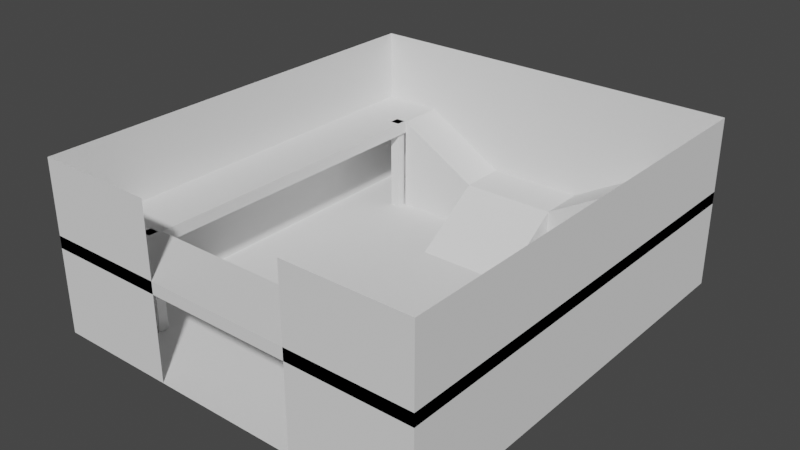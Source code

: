 # Source: room1.blend  (saved by Blender 3.6.11; exported with 4.5.12 LTS)
import bpy
from mathutils import Matrix  # noqa: F401  (used for matrix-valued properties, if any)

bpy.ops.wm.read_factory_settings(use_empty=True)
scene = bpy.context.scene
scene.name = 'Scene'

# ---- collections
col_collection = bpy.data.collections.new('Collection'); scene.collection.children.link(col_collection)

# ---- world
world_world = bpy.data.worlds.new('World'); scene.world = world_world
world_world.use_nodes = True; world_world.node_tree.nodes.clear()
_N = world_world.node_tree.nodes; _L = world_world.node_tree.links
n0 = _N.new('ShaderNodeOutputWorld'); n0.name = 'World Output'; n0.location = (300, 300)
n1 = _N.new('ShaderNodeBackground'); n1.name = 'Background'; n1.location = (10, 300)
n1.inputs[0].default_value = (0.05088, 0.05088, 0.05088, 1.0)
_L.new(n1.outputs[0], n0.inputs[0])
n0.is_active_output = True
world_world.color = (0.05088, 0.05088, 0.05088)
world_world.use_sun_shadow = False
world_world.sun_shadow_jitter_overblur = 0.0

# ---- meshes
me_plane_001 = bpy.data.meshes.new('Plane.001')
me_plane_001.from_pydata([(-8.0, -9.0, 0.0), (8.0, -9.0, 0.0), (-8.0, 9.0, 0.0), (8.0, 9.0, 0.0)], [], [(0, 1, 3, 2)])
_uv = me_plane_001.uv_layers.new(name='UVMap')
_uv.uv.foreach_set('vector', [0.0, 0.0, 1.0, 0.0, 1.0, 1.0, 0.0, 1.0])
me_plane_001.update()
me_plane = bpy.data.meshes.new('Plane')
me_plane.from_pydata([(-8.0, -6.5, 4.0), (-8.0, 6.5, 3.5), (-8.0, 6.5, 4.0), (-5.5, -6.5, 4.0), (-5.5, 6.5, 3.5), (-5.5, 6.5, 4.0), (-8.0, 9.0, 3.5), (-8.0, 9.0, 4.0), (-5.5, 9.0, 3.5), (-5.5, 9.0, 4.0), (5.5, 6.5, 3.5), (5.5, 6.5, 4.0), (5.5, 9.0, 3.5), (5.5, 9.0, 4.0), (8.0, 6.5, 3.5), (8.0, 6.5, 4.0), (8.0, 9.0, 3.5), (8.0, 9.0, 4.0), (5.5, -6.5, 3.5), (5.5, -6.5, 4.0), (8.0, -6.5, 3.5), (8.0, -6.5, 4.0), (5.5, -9.0, 3.5), (5.5, -9.0, 4.0), (8.0, -9.0, 3.5), (8.0, -9.0, 4.0), (-5.5, -6.5, 3.5), (-5.5, -9.0, 3.5), (-5.5, -9.0, 4.0), (-8.0, -6.5, 3.5), (-8.0, -9.0, 3.5), (-8.0, -9.0, 4.0), (-6.0, 6.6, -5.96e-08), (-6.0, 6.6, 4.0), (-6.0, 7.0, -5.96e-08), (-6.0, 7.0, 4.0), (-5.6, 6.6, -5.96e-08), (-5.6, 6.6, 4.0), (-5.6, 7.0, -5.96e-08), (-5.6, 7.0, 4.0), (5.6, 6.6, -5.96e-08), (5.6, 6.6, 4.0), (5.6, 7.0, -5.96e-08), (5.6, 7.0, 4.0), (6.0, 6.6, -5.96e-08), (6.0, 6.6, 4.0), (6.0, 7.0, -5.96e-08), (6.0, 7.0, 4.0), (5.6, -7.0, -5.96e-08), (5.6, -7.0, 4.0), (5.6, -6.6, -5.96e-08), (5.6, -6.6, 4.0), (6.0, -7.0, -5.96e-08), (6.0, -7.0, 4.0), (6.0, -6.6, -5.96e-08), (6.0, -6.6, 4.0), (-6.0, -7.0, -5.96e-08), (-6.0, -7.0, 4.0), (-6.0, -6.6, -5.96e-08), (-6.0, -6.6, 4.0), (-5.6, -7.0, -5.96e-08), (-5.6, -7.0, 4.0), (-5.6, -6.6, -5.96e-08), (-5.6, -6.6, 4.0), (-5.5, 7.0, 0.0), (-5.5, 7.0, 4.0), (-5.5, 9.0, 0.0), (-5.5, 9.0, 4.0), (-2.0, 7.0, 0.0), (-2.0, 7.0, 2.0), (-2.0, 9.0, 0.0), (-2.0, 9.0, 2.0), (5.5, 9.0, 0.0), (5.5, 9.0, 4.0), (5.5, 7.0, 0.0), (5.5, 7.0, 4.0), (2.0, 9.0, 0.0), (2.0, 9.0, 2.0), (2.0, 7.0, 0.0), (2.0, 7.0, 2.0), (-2.0, 4.0, 0.0), (2.0, 4.0, 0.0)], [], [(29, 0, 2, 1), (2, 5, 9, 7), (4, 5, 3, 26), (26, 3, 0, 29), (1, 4, 26, 29), (5, 2, 0, 3), (6, 7, 9, 8), (1, 2, 7, 6), (66, 67, 71, 70), (4, 1, 6, 8), (13, 11, 15, 17), (64, 65, 67, 66), (10, 11, 13, 12), (4, 8, 9, 5), (15, 14, 16, 17), (11, 10, 18, 19), (10, 12, 16, 14), (12, 13, 17, 16), (21, 19, 23, 25), (10, 14, 20, 18), (15, 11, 19, 21), (14, 15, 21, 20), (23, 22, 24, 25), (22, 23, 28, 27), (18, 20, 24, 22), (20, 21, 25, 24), (28, 3, 0, 31), (19, 18, 26, 3), (18, 22, 27, 26), (23, 19, 3, 28), (0, 29, 30, 31), (26, 27, 30, 29), (27, 28, 31, 30), (32, 33, 35, 34), (34, 35, 39, 38), (38, 39, 37, 36), (36, 37, 33, 32), (34, 38, 36, 32), (39, 35, 33, 37), (40, 41, 43, 42), (42, 43, 47, 46), (46, 47, 45, 44), (44, 45, 41, 40), (42, 46, 44, 40), (47, 43, 41, 45), (48, 49, 51, 50), (50, 51, 55, 54), (54, 55, 53, 52), (52, 53, 49, 48), (50, 54, 52, 48), (55, 51, 49, 53), (56, 57, 59, 58), (58, 59, 63, 62), (62, 63, 61, 60), (60, 61, 57, 56), (58, 62, 60, 56), (63, 59, 57, 61), (71, 69, 79, 77), (68, 69, 65, 64), (66, 70, 68, 64), (71, 67, 65, 69), (74, 75, 79, 78), (72, 73, 75, 74), (70, 71, 77, 76), (76, 77, 73, 72), (74, 78, 76, 72), (79, 75, 73, 77), (68, 70, 76, 78), (79, 69, 80, 81), (69, 68, 80), (78, 79, 81), (68, 78, 81, 80)])
_uv = me_plane.uv_layers.new(name='UVMap')
_uv.uv.foreach_set('vector', [0.375, 0.0, 0.625, 0.0, 0.625, 0.25, 0.375, 0.25, 0.875, 0.5, 0.625, 0.5, 0.625, 0.5, 0.875, 0.5, 0.375, 0.5, 0.625, 0.5, 0.625, 0.75, 0.375, 0.75, 0.375, 0.75, 0.625, 0.75, 0.625, 1.0, 0.375, 1.0, 0.125, 0.5, 0.375, 0.5, 0.375, 0.75, 0.125, 0.75, 0.625, 0.5, 0.875, 0.5, 0.875, 0.75, 0.625, 0.75, 0.375, 0.25, 0.625, 0.25, 0.625, 0.5, 0.375, 0.5, 0.375, 0.25, 0.625, 0.25, 0.625, 0.25, 0.375, 0.25, 0.375, 0.0, 0.625, 0.0, 0.625, 0.25, 0.375, 0.25, 0.375, 0.5, 0.125, 0.5, 0.125, 0.5, 0.375, 0.5, 0.625, 0.5, 0.625, 0.5, 0.625, 0.5, 0.625, 0.5, 0.375, 0.25, 0.625, 0.25, 0.625, 0.5, 0.375, 0.5, 0.375, 0.5, 0.625, 0.5, 0.625, 0.5, 0.375, 0.5, 0.375, 0.5, 0.375, 0.5, 0.625, 0.5, 0.625, 0.5, 0.625, 0.5, 0.375, 0.5, 0.375, 0.5, 0.625, 0.5, 0.625, 0.5, 0.375, 0.5, 0.375, 0.5, 0.625, 0.5, 0.375, 0.5, 0.375, 0.5, 0.375, 0.5, 0.375, 0.5, 0.375, 0.5, 0.625, 0.5, 0.625, 0.5, 0.375, 0.5, 0.625, 0.5, 0.625, 0.5, 0.625, 0.5, 0.625, 0.5, 0.375, 0.5, 0.375, 0.5, 0.375, 0.5, 0.375, 0.5, 0.625, 0.5, 0.625, 0.5, 0.625, 0.5, 0.625, 0.5, 0.375, 0.5, 0.625, 0.5, 0.625, 0.5, 0.375, 0.5, 0.625, 0.5, 0.375, 0.5, 0.375, 0.5, 0.625, 0.5, 0.375, 0.5, 0.625, 0.5, 0.625, 0.5, 0.375, 0.5, 0.375, 0.5, 0.375, 0.5, 0.375, 0.5, 0.375, 0.5, 0.375, 0.5, 0.625, 0.5, 0.625, 0.5, 0.375, 0.5, 0.625, 0.5, 0.625, 0.5, 0.625, 0.5, 0.625, 0.5, 0.625, 0.5, 0.375, 0.5, 0.375, 0.5, 0.625, 0.5, 0.375, 0.5, 0.375, 0.5, 0.375, 0.5, 0.375, 0.5, 0.625, 0.5, 0.625, 0.5, 0.625, 0.5, 0.625, 0.5, 0.625, 0.5, 0.375, 0.5, 0.375, 0.5, 0.625, 0.5, 0.375, 0.5, 0.375, 0.5, 0.375, 0.5, 0.375, 0.5, 0.375, 0.5, 0.625, 0.5, 0.625, 0.5, 0.375, 0.5, 0.375, 0.0, 0.625, 0.0, 0.625, 0.25, 0.375, 0.25, 0.375, 0.25, 0.625, 0.25, 0.625, 0.5, 0.375, 0.5, 0.375, 0.5, 0.625, 0.5, 0.625, 0.75, 0.375, 0.75, 0.375, 0.75, 0.625, 0.75, 0.625, 1.0, 0.375, 1.0, 0.125, 0.5, 0.375, 0.5, 0.375, 0.75, 0.125, 0.75, 0.625, 0.5, 0.875, 0.5, 0.875, 0.75, 0.625, 0.75, 0.375, 0.0, 0.625, 0.0, 0.625, 0.25, 0.375, 0.25, 0.375, 0.25, 0.625, 0.25, 0.625, 0.5, 0.375, 0.5, 0.375, 0.5, 0.625, 0.5, 0.625, 0.75, 0.375, 0.75, 0.375, 0.75, 0.625, 0.75, 0.625, 1.0, 0.375, 1.0, 0.125, 0.5, 0.375, 0.5, 0.375, 0.75, 0.125, 0.75, 0.625, 0.5, 0.875, 0.5, 0.875, 0.75, 0.625, 0.75, 0.375, 0.0, 0.625, 0.0, 0.625, 0.25, 0.375, 0.25, 0.375, 0.25, 0.625, 0.25, 0.625, 0.5, 0.375, 0.5, 0.375, 0.5, 0.625, 0.5, 0.625, 0.75, 0.375, 0.75, 0.375, 0.75, 0.625, 0.75, 0.625, 1.0, 0.375, 1.0, 0.125, 0.5, 0.375, 0.5, 0.375, 0.75, 0.125, 0.75, 0.625, 0.5, 0.875, 0.5, 0.875, 0.75, 0.625, 0.75, 0.375, 0.0, 0.625, 0.0, 0.625, 0.25, 0.375, 0.25, 0.375, 0.25, 0.625, 0.25, 0.625, 0.5, 0.375, 0.5, 0.375, 0.5, 0.625, 0.5, 0.625, 0.75, 0.375, 0.75, 0.375, 0.75, 0.625, 0.75, 0.625, 1.0, 0.375, 1.0, 0.125, 0.5, 0.375, 0.5, 0.375, 0.75, 0.125, 0.75, 0.625, 0.5, 0.875, 0.5, 0.875, 0.75, 0.625, 0.75, 0.625, 0.25, 0.625, 0.75, 0.625, 0.5, 0.625, 0.75, 0.375, 0.75, 0.625, 0.75, 0.625, 1.0, 0.375, 1.0, 0.125, 0.5, 0.375, 0.5, 0.375, 0.75, 0.125, 0.75, 0.625, 0.5, 0.875, 0.5, 0.875, 0.75, 0.625, 0.75, 0.375, 0.0, 0.625, 0.0, 0.625, 0.25, 0.375, 0.25, 0.375, 0.25, 0.625, 0.25, 0.625, 0.5, 0.375, 0.5, 0.375, 0.25, 0.625, 0.25, 0.625, 0.75, 0.375, 0.75, 0.375, 0.75, 0.625, 0.75, 0.625, 1.0, 0.375, 1.0, 0.125, 0.5, 0.375, 0.5, 0.375, 0.75, 0.125, 0.75, 0.625, 0.5, 0.875, 0.5, 0.875, 0.75, 0.625, 0.75, 0.375, 0.75, 0.375, 0.25, 0.375, 0.75, 0.375, 0.5, 0.625, 0.5, 0.625, 0.75, 0.625, 0.75, 0.625, 0.5, 0.625, 0.75, 0.375, 0.75, 0.625, 0.75, 0.375, 0.25, 0.625, 0.25, 0.375, 0.25, 0.375, 0.75, 0.375, 0.5, 0.375, 0.5, 0.375, 0.75])
me_plane.update()
me_plane_002 = bpy.data.meshes.new('Plane.002')
me_plane_002.from_pydata([(-8.0, -9.0, 0.0), (-8.0, -9.0, 7.0), (-8.0, 9.0, 0.0), (-8.0, 9.0, 7.0), (8.0, 9.0, 0.0), (8.0, 9.0, 7.0), (8.0, -9.0, 0.0), (8.0, -9.0, 7.0), (3.0, -9.0, 0.0), (3.0, -9.0, 7.0), (-3.0, -9.0, 0.0), (-3.0, -9.0, 7.0)], [], [(0, 2, 3, 1), (3, 2, 4, 5), (5, 4, 6, 7), (7, 6, 8, 9), (0, 1, 11, 10)])
_uv = me_plane_002.uv_layers.new(name='UVMap')
_uv.uv.foreach_set('vector', [0.0, 0.0, 0.0, 1.0, 1.0, 1.0, 1.0, 0.0, 1.0, 1.0, 0.0, 1.0, 0.0, 1.0, 1.0, 1.0, 1.0, 1.0, 0.0, 1.0, 0.0, 1.0, 1.0, 1.0, 1.0, 1.0, 0.0, 1.0, 0.0, 1.0, 1.0, 1.0, 0.0, 0.0, 1.0, 0.0, 1.0, 0.0, 0.0, 0.0])
me_plane_002.update()

# ---- objects
ob_floor = bpy.data.objects.new('Floor', me_plane_001)
ob_plane = bpy.data.objects.new('Plane', me_plane)
ob_walls = bpy.data.objects.new('Walls', me_plane_002)
ob_connector0 = bpy.data.objects.new('__connector0', None)

# ---- transforms, parenting, visibility, modifiers, constraints
ob_floor.location = (8.5, -9.0, 0.0)
ob_plane.location = (8.5, -9.0, 0.0)
ob_walls.location = (8.5, -9.0, 0.0)
ob_connector0.location = (8.538, -18.45, 0.0)
ob_connector0.rotation_euler = (0.0, -0.0, 3.142)
ob_connector0.empty_display_type = 'ARROWS'

# ---- collection membership
col_collection.objects.link(ob_floor)
col_collection.objects.link(ob_plane)
col_collection.objects.link(ob_walls)
col_collection.objects.link(ob_connector0)

# ---- scene / render settings (as saved in the file)
scene.frame_start = 1; scene.frame_end = 24; scene.frame_set(0)
scene.render.engine = 'BLENDER_EEVEE_NEXT'
scene.cycles.sampling_pattern = 'TABULATED_SOBOL'
scene.view_settings.view_transform = 'Filmic'
bpy.context.view_layer.update()

# ---- added for rendering (the .blend has no active camera and no usable light): camera, sun
cam_auto = bpy.data.cameras.new('AutoCamera')
cam_auto.lens = 50.0
cam_auto.sensor_width = 36.0
cam_auto.clip_end = 1000.0
ob_auto_camera = bpy.data.objects.new('AutoCamera', cam_auto)
scene.collection.objects.link(ob_auto_camera)
ob_auto_camera.location = (31.7045, -36.8454, 22.0636)
ob_auto_camera.rotation_euler = (1.09748, -7.21219e-08, 0.694738)
scene.camera = ob_auto_camera
light_auto_sun = bpy.data.lights.new('AutoSun', 'SUN')
light_auto_sun.energy = 3.0
light_auto_sun.angle = 0.0523599
ob_auto_sun = bpy.data.objects.new('AutoSun', light_auto_sun)
scene.collection.objects.link(ob_auto_sun)
ob_auto_sun.rotation_euler = (0.872665, 0.174533, 0.523599)
bpy.context.view_layer.update()
